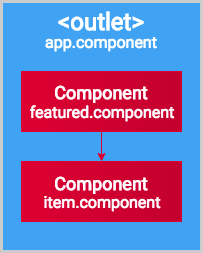

The diagram above was exported from draw.io. Its source (the exported page's mxGraphModel, read from the mxfile embedded in the PNG):
<mxGraphModel dx="1558" dy="3099" grid="1" gridSize="10" guides="1" tooltips="1" connect="1" arrows="1" fold="1" page="1" pageScale="1" pageWidth="827" pageHeight="1169" math="0" shadow="0">
  <root>
    <mxCell id="0" />
    <mxCell id="1" parent="0" />
    <mxCell id="bfsL34txl_K02dG5vPxj-11" value="" style="rounded=0;whiteSpace=wrap;strokeWidth=3;fillColor=#40A2F2;strokeColor=#CCCCCC;fontFamily=Roboto;" vertex="1" parent="1">
      <mxGeometry x="40" y="-1720" width="200" height="250" as="geometry" />
    </mxCell>
    <mxCell id="bfsL34txl_K02dG5vPxj-12" value="" style="rounded=0;whiteSpace=wrap;html=1;strokeWidth=1;fillColor=#DD0031;strokeColor=#DD0031;gradientColor=#C3002F;gradientDirection=east;fontFamily=Roboto;" vertex="1" parent="1">
      <mxGeometry x="60" y="-1650" width="160" height="60" as="geometry" />
    </mxCell>
    <mxCell id="bfsL34txl_K02dG5vPxj-13" value="Component" style="text;html=1;strokeColor=none;fillColor=none;align=center;verticalAlign=middle;whiteSpace=wrap;rounded=0;fontSize=18;fontStyle=1;fontFamily=Roboto;fontColor=#FFFFFF;" vertex="1" parent="1">
      <mxGeometry x="70" y="-1640" width="140" height="21" as="geometry" />
    </mxCell>
    <mxCell id="bfsL34txl_K02dG5vPxj-14" value="" style="rounded=0;whiteSpace=wrap;html=1;strokeWidth=1;fillColor=#DD0031;strokeColor=#DD0031;gradientColor=#C3002F;gradientDirection=east;fontFamily=Roboto;" vertex="1" parent="1">
      <mxGeometry x="60" y="-1560" width="160" height="60" as="geometry" />
    </mxCell>
    <mxCell id="bfsL34txl_K02dG5vPxj-15" value="Component" style="text;html=1;strokeColor=none;fillColor=none;align=center;verticalAlign=middle;whiteSpace=wrap;rounded=0;fontSize=18;fontStyle=1;fontFamily=Roboto;fontColor=#FFFFFF;" vertex="1" parent="1">
      <mxGeometry x="70" y="-1549" width="140" height="20" as="geometry" />
    </mxCell>
    <mxCell id="bfsL34txl_K02dG5vPxj-16" value="&amp;lt;outlet&amp;gt;" style="text;html=1;strokeColor=none;fillColor=none;align=center;verticalAlign=middle;whiteSpace=wrap;rounded=0;fontSize=24;fontStyle=1;fontFamily=Roboto;fontColor=#FFFFFF;" vertex="1" parent="1">
      <mxGeometry x="60" y="-1710" width="160" height="20" as="geometry" />
    </mxCell>
    <mxCell id="bfsL34txl_K02dG5vPxj-17" value="" style="endArrow=classic;html=1;fontSize=18;entryX=0.5;entryY=0;exitX=0.5;exitY=1;strokeWidth=1;strokeColor=#DD0031;fontFamily=Roboto;" edge="1" source="bfsL34txl_K02dG5vPxj-12" target="bfsL34txl_K02dG5vPxj-14" parent="1">
      <mxGeometry width="50" height="50" relative="1" as="geometry">
        <mxPoint x="10" y="-1289" as="sourcePoint" />
        <mxPoint x="60" y="-1339" as="targetPoint" />
      </mxGeometry>
    </mxCell>
    <mxCell id="bfsL34txl_K02dG5vPxj-18" value="featured.component" style="text;html=1;strokeColor=none;fillColor=none;align=center;verticalAlign=middle;whiteSpace=wrap;rounded=0;fontSize=16;fontFamily=Roboto;fontColor=#FFFFFF;" vertex="1" parent="1">
      <mxGeometry x="70" y="-1620" width="140" height="20" as="geometry" />
    </mxCell>
    <mxCell id="bfsL34txl_K02dG5vPxj-19" value="item.component" style="text;html=1;strokeColor=none;fillColor=none;align=center;verticalAlign=middle;whiteSpace=wrap;rounded=0;fontSize=16;fontFamily=Roboto;fontColor=#FFFFFF;" vertex="1" parent="1">
      <mxGeometry x="70" y="-1530" width="140" height="20" as="geometry" />
    </mxCell>
    <mxCell id="bfsL34txl_K02dG5vPxj-20" value="app.component" style="text;html=1;strokeColor=none;fillColor=none;align=center;verticalAlign=middle;whiteSpace=wrap;rounded=0;fontSize=16;fontFamily=Roboto;fontColor=#FFFFFF;" vertex="1" parent="1">
      <mxGeometry x="50" y="-1690" width="180" height="20" as="geometry" />
    </mxCell>
  </root>
</mxGraphModel>